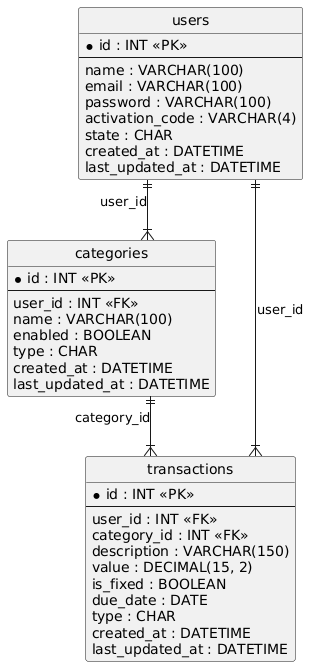

The diagram above was rendered by PlantUML. Its source (embedded in the PNG):
@startuml
hide circle
skinparam linetype ortho

entity "users" as users {
  * id : INT <<PK>>
  --
  name : VARCHAR(100)
  email : VARCHAR(100)
  password : VARCHAR(100)
  activation_code : VARCHAR(4)
  state : CHAR
  created_at : DATETIME
  last_updated_at : DATETIME
}

entity "categories" as categories {
  * id : INT <<PK>>
  --
  user_id : INT <<FK>>
  name : VARCHAR(100)
  enabled : BOOLEAN
  type : CHAR
  created_at : DATETIME
  last_updated_at : DATETIME
}

entity "transactions" as transactions {
  * id : INT <<PK>>
  --
  user_id : INT <<FK>>
  category_id : INT <<FK>>
  description : VARCHAR(150)
  value : DECIMAL(15, 2)
  is_fixed : BOOLEAN
  due_date : DATE
  type : CHAR
  created_at : DATETIME
  last_updated_at : DATETIME
}

users ||--|{ categories : "user_id"
users ||--|{ transactions : "user_id"
categories ||--|{ transactions : "category_id"
@enduml